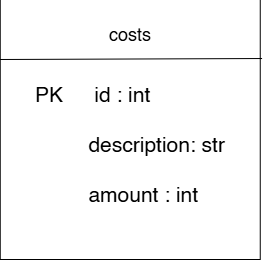

The diagram above was exported from draw.io. Its source (the exported page's mxGraphModel, read from the mxfile embedded in the PNG):
<mxGraphModel dx="626" dy="383" grid="1" gridSize="10" guides="1" tooltips="1" connect="1" arrows="1" fold="1" page="1" pageScale="1" pageWidth="827" pageHeight="1169" math="0" shadow="0">
  <root>
    <mxCell id="0" />
    <mxCell id="1" parent="0" />
    <mxCell id="5J_sumJo01F9aGvZssTT-33" parent="1" style="whiteSpace=wrap;html=1;aspect=fixed;" value="&amp;nbsp; &amp;nbsp; &amp;nbsp; " vertex="1">
      <mxGeometry height="260" width="260" x="100" y="120" as="geometry" />
    </mxCell>
    <mxCell id="5J_sumJo01F9aGvZssTT-35" edge="1" parent="1" style="endArrow=none;html=1;rounded=0;entryX=1.007;entryY=0.227;entryDx=0;entryDy=0;entryPerimeter=0;" target="5J_sumJo01F9aGvZssTT-33" value="">
      <mxGeometry height="50" relative="1" width="50" as="geometry">
        <mxPoint x="99.68" y="180" as="sourcePoint" />
        <mxPoint x="419.99999999999994" y="179.19999999999993" as="targetPoint" />
      </mxGeometry>
    </mxCell>
    <mxCell id="5J_sumJo01F9aGvZssTT-37" parent="1" style="text;html=1;whiteSpace=wrap;strokeColor=none;fillColor=none;align=center;verticalAlign=middle;rounded=0;" value="&lt;font style=&quot;font-size: 18px;&quot;&gt;costs&lt;/font&gt;" vertex="1">
      <mxGeometry height="30" width="140" x="160" y="140" as="geometry" />
    </mxCell>
    <mxCell id="5J_sumJo01F9aGvZssTT-38" parent="1" style="text;html=1;whiteSpace=wrap;strokeColor=none;fillColor=none;align=center;verticalAlign=middle;rounded=0;" value="&lt;div style=&quot;text-align: justify;&quot;&gt;&lt;span style=&quot;font-size: 21px; background-color: transparent; color: light-dark(rgb(0, 0, 0), rgb(255, 255, 255));&quot;&gt;PK&lt;span style=&quot;white-space: pre;&quot;&gt;&#09;&lt;/span&gt; id : int&lt;/span&gt;&lt;/div&gt;&lt;div style=&quot;text-align: justify;&quot;&gt;&lt;span style=&quot;font-size: 21px; background-color: transparent; color: light-dark(rgb(0, 0, 0), rgb(255, 255, 255));&quot;&gt;&lt;br&gt;&lt;/span&gt;&lt;/div&gt;&lt;div style=&quot;text-align: justify;&quot;&gt;&lt;span style=&quot;font-size: 21px; background-color: transparent; color: light-dark(rgb(0, 0, 0), rgb(255, 255, 255));&quot;&gt;&lt;span style=&quot;white-space: pre;&quot;&gt;&#09;&lt;/span&gt;&lt;span style=&quot;white-space: pre;&quot;&gt;&#09;&lt;/span&gt;description: str&lt;br&gt;&lt;/span&gt;&lt;/div&gt;&lt;div style=&quot;text-align: justify;&quot;&gt;&lt;span style=&quot;font-size: 21px; background-color: transparent; color: light-dark(rgb(0, 0, 0), rgb(255, 255, 255));&quot;&gt;&lt;br&gt;&lt;/span&gt;&lt;/div&gt;&lt;div style=&quot;text-align: justify;&quot;&gt;&lt;span style=&quot;font-size: 21px; background-color: transparent; color: light-dark(rgb(0, 0, 0), rgb(255, 255, 255));&quot;&gt;&lt;span style=&quot;white-space: pre;&quot;&gt;&#09;&lt;/span&gt;&lt;span style=&quot;white-space: pre;&quot;&gt;&#09;&lt;/span&gt;amount : int&lt;br&gt;&lt;/span&gt;&lt;/div&gt;&lt;div style=&quot;text-align: justify;&quot;&gt;&lt;/div&gt;" vertex="1">
      <mxGeometry height="150" width="240" x="110" y="190" as="geometry" />
    </mxCell>
  </root>
</mxGraphModel>